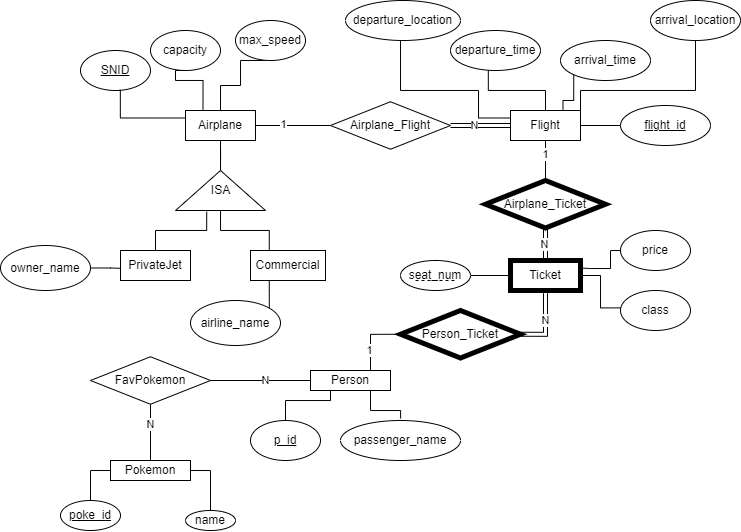

The diagram above was exported from draw.io. Its source (the exported page's mxGraphModel, read from the mxfile embedded in the PNG):
<mxGraphModel dx="2037" dy="757" grid="1" gridSize="10" guides="1" tooltips="1" connect="1" arrows="1" fold="1" page="1" pageScale="1" pageWidth="850" pageHeight="1100" math="0" shadow="0" extFonts="Permanent Marker^https://fonts.googleapis.com/css?family=Permanent+Marker">
  <root>
    <mxCell id="0" />
    <mxCell id="1" parent="0" />
    <mxCell id="Z4uFQm3B3v6ux3QYlrGD-12" style="edgeStyle=orthogonalEdgeStyle;rounded=0;orthogonalLoop=1;jettySize=auto;html=1;exitX=0.25;exitY=0;exitDx=0;exitDy=0;entryX=0.5;entryY=1;entryDx=0;entryDy=0;endArrow=none;endFill=0;" parent="1" source="Z4uFQm3B3v6ux3QYlrGD-1" target="Z4uFQm3B3v6ux3QYlrGD-10" edge="1">
      <mxGeometry relative="1" as="geometry">
        <Array as="points">
          <mxPoint x="273" y="220" />
          <mxPoint x="245" y="220" />
        </Array>
      </mxGeometry>
    </mxCell>
    <mxCell id="Z4uFQm3B3v6ux3QYlrGD-17" style="edgeStyle=orthogonalEdgeStyle;rounded=0;orthogonalLoop=1;jettySize=auto;html=1;exitX=0.5;exitY=0;exitDx=0;exitDy=0;endArrow=none;endFill=0;entryX=0.5;entryY=1;entryDx=0;entryDy=0;" parent="1" source="Z4uFQm3B3v6ux3QYlrGD-1" target="Z4uFQm3B3v6ux3QYlrGD-19" edge="1">
      <mxGeometry relative="1" as="geometry">
        <mxPoint x="340" y="190" as="targetPoint" />
        <Array as="points">
          <mxPoint x="290" y="225" />
          <mxPoint x="310" y="225" />
          <mxPoint x="310" y="200" />
        </Array>
      </mxGeometry>
    </mxCell>
    <mxCell id="Z4uFQm3B3v6ux3QYlrGD-23" style="edgeStyle=orthogonalEdgeStyle;rounded=0;orthogonalLoop=1;jettySize=auto;html=1;exitX=1;exitY=0.5;exitDx=0;exitDy=0;entryX=0;entryY=0.5;entryDx=0;entryDy=0;endArrow=none;endFill=0;" parent="1" source="Z4uFQm3B3v6ux3QYlrGD-1" target="Z4uFQm3B3v6ux3QYlrGD-21" edge="1">
      <mxGeometry relative="1" as="geometry" />
    </mxCell>
    <mxCell id="Z4uFQm3B3v6ux3QYlrGD-24" value="1" style="edgeLabel;html=1;align=center;verticalAlign=middle;resizable=0;points=[];" parent="Z4uFQm3B3v6ux3QYlrGD-23" connectable="0" vertex="1">
      <mxGeometry x="-0.2648" y="1" relative="1" as="geometry">
        <mxPoint as="offset" />
      </mxGeometry>
    </mxCell>
    <mxCell id="Z4uFQm3B3v6ux3QYlrGD-1" value="Airplane" style="rounded=0;whiteSpace=wrap;html=1;" parent="1" vertex="1">
      <mxGeometry x="255" y="250" width="70" height="30" as="geometry" />
    </mxCell>
    <mxCell id="Z4uFQm3B3v6ux3QYlrGD-2" value="&lt;u&gt;SNID&lt;/u&gt;" style="ellipse;whiteSpace=wrap;html=1;" parent="1" vertex="1">
      <mxGeometry x="150" y="190" width="70" height="40" as="geometry" />
    </mxCell>
    <mxCell id="Z4uFQm3B3v6ux3QYlrGD-3" style="edgeStyle=orthogonalEdgeStyle;rounded=0;orthogonalLoop=1;jettySize=auto;html=1;exitX=0;exitY=0.25;exitDx=0;exitDy=0;entryX=0.569;entryY=0.98;entryDx=0;entryDy=0;entryPerimeter=0;endArrow=none;endFill=0;" parent="1" source="Z4uFQm3B3v6ux3QYlrGD-1" target="Z4uFQm3B3v6ux3QYlrGD-2" edge="1">
      <mxGeometry relative="1" as="geometry" />
    </mxCell>
    <mxCell id="Z4uFQm3B3v6ux3QYlrGD-16" style="edgeStyle=orthogonalEdgeStyle;rounded=0;orthogonalLoop=1;jettySize=auto;html=1;entryX=0.5;entryY=1;entryDx=0;entryDy=0;endArrow=none;endFill=0;" parent="1" source="Z4uFQm3B3v6ux3QYlrGD-4" target="Z4uFQm3B3v6ux3QYlrGD-1" edge="1">
      <mxGeometry relative="1" as="geometry" />
    </mxCell>
    <mxCell id="Z4uFQm3B3v6ux3QYlrGD-4" value="ISA" style="verticalLabelPosition=middle;verticalAlign=middle;html=1;shape=mxgraph.basic.acute_triangle;dx=0.5;labelPosition=center;align=center;" parent="1" vertex="1">
      <mxGeometry x="245" y="310" width="90" height="40" as="geometry" />
    </mxCell>
    <mxCell id="Z4uFQm3B3v6ux3QYlrGD-7" value="PrivateJet" style="rounded=0;whiteSpace=wrap;html=1;" parent="1" vertex="1">
      <mxGeometry x="190" y="390" width="70" height="30" as="geometry" />
    </mxCell>
    <mxCell id="Z4uFQm3B3v6ux3QYlrGD-8" value="Commercial" style="rounded=0;whiteSpace=wrap;html=1;" parent="1" vertex="1">
      <mxGeometry x="320" y="390" width="75" height="30" as="geometry" />
    </mxCell>
    <mxCell id="Z4uFQm3B3v6ux3QYlrGD-10" value="capacity" style="ellipse;whiteSpace=wrap;html=1;" parent="1" vertex="1">
      <mxGeometry x="220" y="170" width="70" height="40" as="geometry" />
    </mxCell>
    <mxCell id="Z4uFQm3B3v6ux3QYlrGD-15" style="edgeStyle=orthogonalEdgeStyle;rounded=0;orthogonalLoop=1;jettySize=auto;html=1;exitX=0.25;exitY=0;exitDx=0;exitDy=0;entryX=0.5;entryY=1;entryDx=0;entryDy=0;entryPerimeter=0;endArrow=none;endFill=0;" parent="1" source="Z4uFQm3B3v6ux3QYlrGD-8" target="Z4uFQm3B3v6ux3QYlrGD-4" edge="1">
      <mxGeometry relative="1" as="geometry" />
    </mxCell>
    <mxCell id="Z4uFQm3B3v6ux3QYlrGD-19" value="max_speed" style="ellipse;whiteSpace=wrap;html=1;" parent="1" vertex="1">
      <mxGeometry x="305" y="160" width="70" height="40" as="geometry" />
    </mxCell>
    <mxCell id="Z4uFQm3B3v6ux3QYlrGD-26" style="edgeStyle=orthogonalEdgeStyle;rounded=0;orthogonalLoop=1;jettySize=auto;html=1;exitX=0.5;exitY=0;exitDx=0;exitDy=0;endArrow=none;endFill=0;entryX=0.42;entryY=0.95;entryDx=0;entryDy=0;entryPerimeter=0;" parent="1" source="Z4uFQm3B3v6ux3QYlrGD-20" target="Z4uFQm3B3v6ux3QYlrGD-27" edge="1">
      <mxGeometry relative="1" as="geometry">
        <mxPoint x="615" y="200" as="targetPoint" />
      </mxGeometry>
    </mxCell>
    <mxCell id="Z4uFQm3B3v6ux3QYlrGD-29" style="edgeStyle=orthogonalEdgeStyle;rounded=0;orthogonalLoop=1;jettySize=auto;html=1;exitX=0.75;exitY=0;exitDx=0;exitDy=0;entryX=0;entryY=1;entryDx=0;entryDy=0;endArrow=none;endFill=0;" parent="1" source="Z4uFQm3B3v6ux3QYlrGD-20" target="Z4uFQm3B3v6ux3QYlrGD-28" edge="1">
      <mxGeometry relative="1" as="geometry">
        <Array as="points">
          <mxPoint x="633" y="240" />
          <mxPoint x="643" y="240" />
        </Array>
      </mxGeometry>
    </mxCell>
    <mxCell id="Z4uFQm3B3v6ux3QYlrGD-39" style="edgeStyle=orthogonalEdgeStyle;rounded=0;orthogonalLoop=1;jettySize=auto;html=1;entryX=0;entryY=0.5;entryDx=0;entryDy=0;endArrow=none;endFill=0;" parent="1" source="Z4uFQm3B3v6ux3QYlrGD-20" target="Z4uFQm3B3v6ux3QYlrGD-40" edge="1">
      <mxGeometry relative="1" as="geometry">
        <mxPoint x="690" y="265" as="targetPoint" />
      </mxGeometry>
    </mxCell>
    <mxCell id="Z4uFQm3B3v6ux3QYlrGD-86" style="edgeStyle=orthogonalEdgeStyle;rounded=0;orthogonalLoop=1;jettySize=auto;html=1;exitX=1;exitY=0;exitDx=0;exitDy=0;entryX=0.5;entryY=1;entryDx=0;entryDy=0;endArrow=none;endFill=0;" parent="1" source="Z4uFQm3B3v6ux3QYlrGD-20" target="Z4uFQm3B3v6ux3QYlrGD-85" edge="1">
      <mxGeometry relative="1" as="geometry">
        <Array as="points">
          <mxPoint x="650" y="230" />
          <mxPoint x="765" y="230" />
        </Array>
      </mxGeometry>
    </mxCell>
    <mxCell id="Z4uFQm3B3v6ux3QYlrGD-20" value="Flight" style="rounded=0;whiteSpace=wrap;html=1;" parent="1" vertex="1">
      <mxGeometry x="580" y="250" width="70" height="30" as="geometry" />
    </mxCell>
    <mxCell id="Z4uFQm3B3v6ux3QYlrGD-22" style="edgeStyle=orthogonalEdgeStyle;rounded=0;orthogonalLoop=1;jettySize=auto;html=1;exitX=1;exitY=0.5;exitDx=0;exitDy=0;entryX=0;entryY=0.5;entryDx=0;entryDy=0;endArrow=none;endFill=0;shape=link;" parent="1" source="Z4uFQm3B3v6ux3QYlrGD-21" target="Z4uFQm3B3v6ux3QYlrGD-20" edge="1">
      <mxGeometry relative="1" as="geometry" />
    </mxCell>
    <mxCell id="Z4uFQm3B3v6ux3QYlrGD-25" value="N" style="edgeLabel;html=1;align=center;verticalAlign=middle;resizable=0;points=[];" parent="Z4uFQm3B3v6ux3QYlrGD-22" connectable="0" vertex="1">
      <mxGeometry x="-0.219" relative="1" as="geometry">
        <mxPoint as="offset" />
      </mxGeometry>
    </mxCell>
    <mxCell id="Z4uFQm3B3v6ux3QYlrGD-21" value="Airplane_Flight" style="shape=rhombus;perimeter=rhombusPerimeter;whiteSpace=wrap;html=1;align=center;strokeColor=default;" parent="1" vertex="1">
      <mxGeometry x="400" y="241.25" width="120" height="47.5" as="geometry" />
    </mxCell>
    <mxCell id="Z4uFQm3B3v6ux3QYlrGD-27" value="departure_time" style="ellipse;whiteSpace=wrap;html=1;" parent="1" vertex="1">
      <mxGeometry x="520" y="170" width="90" height="40" as="geometry" />
    </mxCell>
    <mxCell id="Z4uFQm3B3v6ux3QYlrGD-28" value="arrival_time" style="ellipse;whiteSpace=wrap;html=1;" parent="1" vertex="1">
      <mxGeometry x="630" y="180" width="90" height="40" as="geometry" />
    </mxCell>
    <mxCell id="Z4uFQm3B3v6ux3QYlrGD-33" style="edgeStyle=orthogonalEdgeStyle;rounded=0;orthogonalLoop=1;jettySize=auto;html=1;entryX=0.5;entryY=1;entryDx=0;entryDy=0;endArrow=none;endFill=0;shape=link;" parent="1" source="Z4uFQm3B3v6ux3QYlrGD-30" target="Z4uFQm3B3v6ux3QYlrGD-31" edge="1">
      <mxGeometry relative="1" as="geometry" />
    </mxCell>
    <mxCell id="Z4uFQm3B3v6ux3QYlrGD-43" value="N" style="edgeLabel;html=1;align=center;verticalAlign=middle;resizable=0;points=[];" parent="Z4uFQm3B3v6ux3QYlrGD-33" connectable="0" vertex="1">
      <mxGeometry x="-0.0072" y="-1" relative="1" as="geometry">
        <mxPoint as="offset" />
      </mxGeometry>
    </mxCell>
    <mxCell id="Z4uFQm3B3v6ux3QYlrGD-46" style="edgeStyle=orthogonalEdgeStyle;rounded=0;orthogonalLoop=1;jettySize=auto;html=1;exitX=0.75;exitY=1;exitDx=0;exitDy=0;endArrow=none;endFill=0;entryX=0.501;entryY=-0.051;entryDx=0;entryDy=0;entryPerimeter=0;" parent="1" source="Z4uFQm3B3v6ux3QYlrGD-48" target="Z4uFQm3B3v6ux3QYlrGD-47" edge="1">
      <mxGeometry relative="1" as="geometry">
        <mxPoint x="630" y="480" as="targetPoint" />
      </mxGeometry>
    </mxCell>
    <mxCell id="Z4uFQm3B3v6ux3QYlrGD-30" value="Ticket" style="rounded=0;whiteSpace=wrap;html=1;strokeWidth=5;" parent="1" vertex="1">
      <mxGeometry x="580" y="400" width="70" height="30" as="geometry" />
    </mxCell>
    <mxCell id="Z4uFQm3B3v6ux3QYlrGD-32" style="edgeStyle=orthogonalEdgeStyle;rounded=0;orthogonalLoop=1;jettySize=auto;html=1;entryX=0.5;entryY=1;entryDx=0;entryDy=0;endArrow=none;endFill=0;" parent="1" source="Z4uFQm3B3v6ux3QYlrGD-31" target="Z4uFQm3B3v6ux3QYlrGD-20" edge="1">
      <mxGeometry relative="1" as="geometry" />
    </mxCell>
    <mxCell id="Z4uFQm3B3v6ux3QYlrGD-42" value="1" style="edgeLabel;html=1;align=center;verticalAlign=middle;resizable=0;points=[];" parent="Z4uFQm3B3v6ux3QYlrGD-32" connectable="0" vertex="1">
      <mxGeometry x="0.3" relative="1" as="geometry">
        <mxPoint as="offset" />
      </mxGeometry>
    </mxCell>
    <mxCell id="Z4uFQm3B3v6ux3QYlrGD-31" value="Airplane_Ticket" style="shape=rhombus;perimeter=rhombusPerimeter;whiteSpace=wrap;html=1;align=center;strokeColor=default;strokeWidth=5;" parent="1" vertex="1">
      <mxGeometry x="555" y="320" width="120" height="47.5" as="geometry" />
    </mxCell>
    <mxCell id="Z4uFQm3B3v6ux3QYlrGD-34" value="price" style="ellipse;whiteSpace=wrap;html=1;" parent="1" vertex="1">
      <mxGeometry x="690" y="370" width="70" height="40" as="geometry" />
    </mxCell>
    <mxCell id="Z4uFQm3B3v6ux3QYlrGD-35" style="edgeStyle=orthogonalEdgeStyle;rounded=0;orthogonalLoop=1;jettySize=auto;html=1;entryX=1;entryY=0.25;entryDx=0;entryDy=0;endArrow=none;endFill=0;" parent="1" source="Z4uFQm3B3v6ux3QYlrGD-34" target="Z4uFQm3B3v6ux3QYlrGD-30" edge="1">
      <mxGeometry relative="1" as="geometry">
        <Array as="points">
          <mxPoint x="680" y="390" />
          <mxPoint x="680" y="408" />
          <mxPoint x="660" y="408" />
        </Array>
      </mxGeometry>
    </mxCell>
    <mxCell id="Z4uFQm3B3v6ux3QYlrGD-37" style="edgeStyle=orthogonalEdgeStyle;rounded=0;orthogonalLoop=1;jettySize=auto;html=1;entryX=0.347;entryY=1.032;entryDx=0;entryDy=0;entryPerimeter=0;endArrow=none;endFill=0;" parent="1" source="Z4uFQm3B3v6ux3QYlrGD-7" target="Z4uFQm3B3v6ux3QYlrGD-4" edge="1">
      <mxGeometry relative="1" as="geometry" />
    </mxCell>
    <mxCell id="Z4uFQm3B3v6ux3QYlrGD-40" value="&lt;u&gt;flight_id&lt;/u&gt;" style="ellipse;whiteSpace=wrap;html=1;" parent="1" vertex="1">
      <mxGeometry x="690" y="245" width="90" height="40" as="geometry" />
    </mxCell>
    <mxCell id="Z4uFQm3B3v6ux3QYlrGD-44" value="class" style="ellipse;whiteSpace=wrap;html=1;" parent="1" vertex="1">
      <mxGeometry x="690" y="430" width="70" height="40" as="geometry" />
    </mxCell>
    <mxCell id="Z4uFQm3B3v6ux3QYlrGD-45" style="edgeStyle=orthogonalEdgeStyle;rounded=0;orthogonalLoop=1;jettySize=auto;html=1;exitX=1;exitY=0.5;exitDx=0;exitDy=0;entryX=0.006;entryY=0.435;entryDx=0;entryDy=0;entryPerimeter=0;endArrow=none;endFill=0;" parent="1" source="Z4uFQm3B3v6ux3QYlrGD-30" target="Z4uFQm3B3v6ux3QYlrGD-44" edge="1">
      <mxGeometry relative="1" as="geometry" />
    </mxCell>
    <mxCell id="Z4uFQm3B3v6ux3QYlrGD-47" value="passenger_name" style="ellipse;whiteSpace=wrap;html=1;" parent="1" vertex="1">
      <mxGeometry x="410" y="560" width="120" height="40" as="geometry" />
    </mxCell>
    <mxCell id="Z4uFQm3B3v6ux3QYlrGD-53" style="edgeStyle=orthogonalEdgeStyle;rounded=0;orthogonalLoop=1;jettySize=auto;html=1;exitX=0.75;exitY=0;exitDx=0;exitDy=0;entryX=0;entryY=0.5;entryDx=0;entryDy=0;endArrow=none;endFill=0;" parent="1" source="Z4uFQm3B3v6ux3QYlrGD-48" target="Z4uFQm3B3v6ux3QYlrGD-52" edge="1">
      <mxGeometry relative="1" as="geometry" />
    </mxCell>
    <mxCell id="Z4uFQm3B3v6ux3QYlrGD-56" value="1" style="edgeLabel;html=1;align=center;verticalAlign=middle;resizable=0;points=[];" parent="Z4uFQm3B3v6ux3QYlrGD-53" connectable="0" vertex="1">
      <mxGeometry x="-0.0836" y="1" relative="1" as="geometry">
        <mxPoint y="10" as="offset" />
      </mxGeometry>
    </mxCell>
    <mxCell id="Z4uFQm3B3v6ux3QYlrGD-48" value="Person" style="rounded=0;whiteSpace=wrap;html=1;" parent="1" vertex="1">
      <mxGeometry x="380" y="510" width="80" height="20" as="geometry" />
    </mxCell>
    <mxCell id="Z4uFQm3B3v6ux3QYlrGD-50" style="edgeStyle=orthogonalEdgeStyle;rounded=0;orthogonalLoop=1;jettySize=auto;html=1;entryX=0.25;entryY=1;entryDx=0;entryDy=0;endArrow=none;endFill=0;" parent="1" source="Z4uFQm3B3v6ux3QYlrGD-49" target="Z4uFQm3B3v6ux3QYlrGD-48" edge="1">
      <mxGeometry relative="1" as="geometry" />
    </mxCell>
    <mxCell id="Z4uFQm3B3v6ux3QYlrGD-49" value="&lt;u&gt;p_id&lt;/u&gt;" style="ellipse;whiteSpace=wrap;html=1;" parent="1" vertex="1">
      <mxGeometry x="320" y="560" width="70" height="40" as="geometry" />
    </mxCell>
    <mxCell id="Z4uFQm3B3v6ux3QYlrGD-52" value="Person_Ticket" style="shape=rhombus;perimeter=rhombusPerimeter;whiteSpace=wrap;html=1;align=center;strokeColor=default;strokeWidth=5;" parent="1" vertex="1">
      <mxGeometry x="470" y="450" width="120" height="47.5" as="geometry" />
    </mxCell>
    <mxCell id="Z4uFQm3B3v6ux3QYlrGD-55" style="edgeStyle=orthogonalEdgeStyle;rounded=0;orthogonalLoop=1;jettySize=auto;html=1;exitX=1;exitY=0.5;exitDx=0;exitDy=0;entryX=0.5;entryY=1.089;entryDx=0;entryDy=0;entryPerimeter=0;endArrow=none;endFill=0;shape=link;" parent="1" source="Z4uFQm3B3v6ux3QYlrGD-52" target="Z4uFQm3B3v6ux3QYlrGD-30" edge="1">
      <mxGeometry relative="1" as="geometry" />
    </mxCell>
    <mxCell id="Z4uFQm3B3v6ux3QYlrGD-57" value="N" style="edgeLabel;html=1;align=center;verticalAlign=middle;resizable=0;points=[];" parent="Z4uFQm3B3v6ux3QYlrGD-55" connectable="0" vertex="1">
      <mxGeometry x="0.1936" relative="1" as="geometry">
        <mxPoint as="offset" />
      </mxGeometry>
    </mxCell>
    <mxCell id="Z4uFQm3B3v6ux3QYlrGD-60" style="edgeStyle=orthogonalEdgeStyle;rounded=0;orthogonalLoop=1;jettySize=auto;html=1;entryX=0;entryY=0.5;entryDx=0;entryDy=0;endArrow=none;endFill=0;" parent="1" source="Z4uFQm3B3v6ux3QYlrGD-58" target="Z4uFQm3B3v6ux3QYlrGD-30" edge="1">
      <mxGeometry relative="1" as="geometry" />
    </mxCell>
    <mxCell id="Z4uFQm3B3v6ux3QYlrGD-58" value="seat_num" style="ellipse;whiteSpace=wrap;html=1;" parent="1" vertex="1">
      <mxGeometry x="470" y="400" width="70" height="30" as="geometry" />
    </mxCell>
    <mxCell id="Z4uFQm3B3v6ux3QYlrGD-59" value="" style="endArrow=none;dashed=1;html=1;rounded=0;" parent="1" edge="1">
      <mxGeometry width="50" height="50" relative="1" as="geometry">
        <mxPoint x="485" y="420" as="sourcePoint" />
        <mxPoint x="525" y="420" as="targetPoint" />
      </mxGeometry>
    </mxCell>
    <mxCell id="Z4uFQm3B3v6ux3QYlrGD-62" style="edgeStyle=orthogonalEdgeStyle;rounded=0;orthogonalLoop=1;jettySize=auto;html=1;entryX=0;entryY=0.5;entryDx=0;entryDy=0;endArrow=none;endFill=0;exitX=1;exitY=0.5;exitDx=0;exitDy=0;" parent="1" source="Z4uFQm3B3v6ux3QYlrGD-63" target="Z4uFQm3B3v6ux3QYlrGD-48" edge="1">
      <mxGeometry relative="1" as="geometry">
        <mxPoint x="180" y="520" as="sourcePoint" />
      </mxGeometry>
    </mxCell>
    <mxCell id="Z4uFQm3B3v6ux3QYlrGD-73" value="N" style="edgeLabel;html=1;align=center;verticalAlign=middle;resizable=0;points=[];" parent="Z4uFQm3B3v6ux3QYlrGD-62" connectable="0" vertex="1">
      <mxGeometry x="0.411" y="-1" relative="1" as="geometry">
        <mxPoint x="-16" y="-1" as="offset" />
      </mxGeometry>
    </mxCell>
    <mxCell id="Z4uFQm3B3v6ux3QYlrGD-65" style="edgeStyle=orthogonalEdgeStyle;rounded=0;orthogonalLoop=1;jettySize=auto;html=1;exitX=0.5;exitY=1;exitDx=0;exitDy=0;entryX=0.5;entryY=0;entryDx=0;entryDy=0;endArrow=none;endFill=0;" parent="1" source="Z4uFQm3B3v6ux3QYlrGD-63" target="Z4uFQm3B3v6ux3QYlrGD-64" edge="1">
      <mxGeometry relative="1" as="geometry" />
    </mxCell>
    <mxCell id="Z4uFQm3B3v6ux3QYlrGD-74" value="N" style="edgeLabel;html=1;align=center;verticalAlign=middle;resizable=0;points=[];" parent="Z4uFQm3B3v6ux3QYlrGD-65" connectable="0" vertex="1">
      <mxGeometry x="-0.2973" relative="1" as="geometry">
        <mxPoint as="offset" />
      </mxGeometry>
    </mxCell>
    <mxCell id="Z4uFQm3B3v6ux3QYlrGD-63" value="FavPokemon" style="shape=rhombus;perimeter=rhombusPerimeter;whiteSpace=wrap;html=1;align=center;strokeColor=default;" parent="1" vertex="1">
      <mxGeometry x="160" y="496.25" width="120" height="47.5" as="geometry" />
    </mxCell>
    <mxCell id="Z4uFQm3B3v6ux3QYlrGD-64" value="Pokemon" style="rounded=0;whiteSpace=wrap;html=1;" parent="1" vertex="1">
      <mxGeometry x="180" y="600" width="80" height="20" as="geometry" />
    </mxCell>
    <mxCell id="Z4uFQm3B3v6ux3QYlrGD-70" style="edgeStyle=orthogonalEdgeStyle;rounded=0;orthogonalLoop=1;jettySize=auto;html=1;entryX=0;entryY=0.5;entryDx=0;entryDy=0;endArrow=none;endFill=0;" parent="1" source="Z4uFQm3B3v6ux3QYlrGD-66" target="Z4uFQm3B3v6ux3QYlrGD-64" edge="1">
      <mxGeometry relative="1" as="geometry" />
    </mxCell>
    <mxCell id="Z4uFQm3B3v6ux3QYlrGD-66" value="&lt;u&gt;poke_id&lt;/u&gt;" style="ellipse;whiteSpace=wrap;html=1;" parent="1" vertex="1">
      <mxGeometry x="130" y="640" width="60" height="30" as="geometry" />
    </mxCell>
    <mxCell id="Z4uFQm3B3v6ux3QYlrGD-72" style="edgeStyle=orthogonalEdgeStyle;rounded=0;orthogonalLoop=1;jettySize=auto;html=1;entryX=1;entryY=0.5;entryDx=0;entryDy=0;endArrow=none;endFill=0;" parent="1" source="Z4uFQm3B3v6ux3QYlrGD-71" target="Z4uFQm3B3v6ux3QYlrGD-64" edge="1">
      <mxGeometry relative="1" as="geometry" />
    </mxCell>
    <mxCell id="Z4uFQm3B3v6ux3QYlrGD-71" value="name" style="ellipse;whiteSpace=wrap;html=1;" parent="1" vertex="1">
      <mxGeometry x="255" y="650" width="50" height="20" as="geometry" />
    </mxCell>
    <mxCell id="Z4uFQm3B3v6ux3QYlrGD-85" value="arrival_location" style="ellipse;whiteSpace=wrap;html=1;" parent="1" vertex="1">
      <mxGeometry x="720" y="140" width="90" height="40" as="geometry" />
    </mxCell>
    <mxCell id="Z4uFQm3B3v6ux3QYlrGD-88" style="edgeStyle=orthogonalEdgeStyle;rounded=0;orthogonalLoop=1;jettySize=auto;html=1;entryX=0;entryY=0.25;entryDx=0;entryDy=0;endArrow=none;endFill=0;" parent="1" source="Z4uFQm3B3v6ux3QYlrGD-87" target="Z4uFQm3B3v6ux3QYlrGD-20" edge="1">
      <mxGeometry relative="1" as="geometry">
        <Array as="points">
          <mxPoint x="470" y="230" />
          <mxPoint x="548" y="230" />
          <mxPoint x="548" y="258" />
        </Array>
      </mxGeometry>
    </mxCell>
    <mxCell id="Z4uFQm3B3v6ux3QYlrGD-87" value="departure_location" style="ellipse;whiteSpace=wrap;html=1;" parent="1" vertex="1">
      <mxGeometry x="415" y="140" width="115" height="40" as="geometry" />
    </mxCell>
    <mxCell id="5CIAp4DFqifFCwWZNQoD-1" value="owner_name" style="ellipse;whiteSpace=wrap;html=1;" vertex="1" parent="1">
      <mxGeometry x="70" y="385" width="90" height="45" as="geometry" />
    </mxCell>
    <mxCell id="5CIAp4DFqifFCwWZNQoD-2" style="edgeStyle=orthogonalEdgeStyle;rounded=0;orthogonalLoop=1;jettySize=auto;html=1;entryX=0.006;entryY=0.593;entryDx=0;entryDy=0;entryPerimeter=0;endArrow=none;endFill=0;" edge="1" parent="1" source="5CIAp4DFqifFCwWZNQoD-1" target="Z4uFQm3B3v6ux3QYlrGD-7">
      <mxGeometry relative="1" as="geometry" />
    </mxCell>
    <mxCell id="5CIAp4DFqifFCwWZNQoD-4" style="edgeStyle=orthogonalEdgeStyle;rounded=0;orthogonalLoop=1;jettySize=auto;html=1;entryX=0.25;entryY=1;entryDx=0;entryDy=0;endArrow=none;endFill=0;" edge="1" parent="1" source="5CIAp4DFqifFCwWZNQoD-3" target="Z4uFQm3B3v6ux3QYlrGD-8">
      <mxGeometry relative="1" as="geometry">
        <Array as="points">
          <mxPoint x="339" y="430" />
        </Array>
      </mxGeometry>
    </mxCell>
    <mxCell id="5CIAp4DFqifFCwWZNQoD-3" value="airline_name" style="ellipse;whiteSpace=wrap;html=1;" vertex="1" parent="1">
      <mxGeometry x="260" y="440" width="90" height="45" as="geometry" />
    </mxCell>
  </root>
</mxGraphModel>